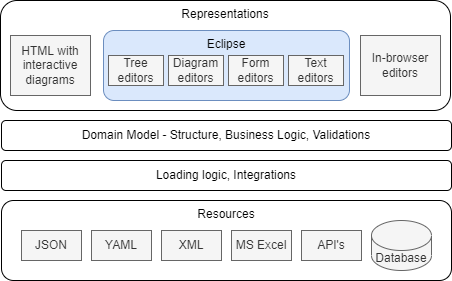

The diagram above was exported from draw.io. Its source (the exported page's mxGraphModel, read from the mxfile embedded in the PNG):
<mxGraphModel dx="1037" dy="688" grid="1" gridSize="10" guides="1" tooltips="1" connect="1" arrows="1" fold="1" page="1" pageScale="1" pageWidth="850" pageHeight="1100" math="0" shadow="0">
  <root>
    <mxCell id="0" />
    <mxCell id="1" parent="0" />
    <mxCell id="ZrW0PsO_NFRTpQKksHxe-10" value="Representations" style="rounded=1;whiteSpace=wrap;html=1;verticalAlign=top;" vertex="1" parent="1">
      <mxGeometry x="110" y="160" width="450" height="110" as="geometry" />
    </mxCell>
    <mxCell id="ZrW0PsO_NFRTpQKksHxe-16" value="Eclipse" style="rounded=1;whiteSpace=wrap;html=1;verticalAlign=top;fillColor=#dae8fc;strokeColor=#6c8ebf;" vertex="1" parent="1">
      <mxGeometry x="213" y="190" width="246" height="70" as="geometry" />
    </mxCell>
    <mxCell id="ZrW0PsO_NFRTpQKksHxe-1" value="Resources" style="rounded=1;whiteSpace=wrap;html=1;verticalAlign=top;" vertex="1" parent="1">
      <mxGeometry x="111" y="360" width="450" height="80" as="geometry" />
    </mxCell>
    <mxCell id="ZrW0PsO_NFRTpQKksHxe-3" value="JSON" style="rounded=0;whiteSpace=wrap;html=1;fillColor=#f5f5f5;fontColor=#333333;strokeColor=#666666;" vertex="1" parent="1">
      <mxGeometry x="131" y="390" width="60" height="30" as="geometry" />
    </mxCell>
    <mxCell id="ZrW0PsO_NFRTpQKksHxe-4" value="YAML" style="rounded=0;whiteSpace=wrap;html=1;fillColor=#f5f5f5;fontColor=#333333;strokeColor=#666666;" vertex="1" parent="1">
      <mxGeometry x="201" y="390" width="60" height="30" as="geometry" />
    </mxCell>
    <mxCell id="ZrW0PsO_NFRTpQKksHxe-5" value="XML" style="rounded=0;whiteSpace=wrap;html=1;fillColor=#f5f5f5;fontColor=#333333;strokeColor=#666666;" vertex="1" parent="1">
      <mxGeometry x="271" y="390" width="60" height="30" as="geometry" />
    </mxCell>
    <mxCell id="ZrW0PsO_NFRTpQKksHxe-6" value="MS Excel" style="rounded=0;whiteSpace=wrap;html=1;fillColor=#f5f5f5;fontColor=#333333;strokeColor=#666666;" vertex="1" parent="1">
      <mxGeometry x="341" y="390" width="60" height="30" as="geometry" />
    </mxCell>
    <mxCell id="ZrW0PsO_NFRTpQKksHxe-7" value="API's" style="rounded=0;whiteSpace=wrap;html=1;fillColor=#f5f5f5;fontColor=#333333;strokeColor=#666666;" vertex="1" parent="1">
      <mxGeometry x="411" y="390" width="60" height="30" as="geometry" />
    </mxCell>
    <mxCell id="ZrW0PsO_NFRTpQKksHxe-8" value="Loading logic, Integrations" style="rounded=1;whiteSpace=wrap;html=1;verticalAlign=middle;" vertex="1" parent="1">
      <mxGeometry x="111" y="320" width="450" height="30" as="geometry" />
    </mxCell>
    <mxCell id="ZrW0PsO_NFRTpQKksHxe-9" value="Domain Model - Structure, Business Logic, Validations" style="rounded=1;whiteSpace=wrap;html=1;verticalAlign=middle;" vertex="1" parent="1">
      <mxGeometry x="111" y="280" width="450" height="30" as="geometry" />
    </mxCell>
    <mxCell id="ZrW0PsO_NFRTpQKksHxe-11" value="HTML with interactive diagrams" style="rounded=0;whiteSpace=wrap;html=1;fillColor=#f5f5f5;fontColor=#333333;strokeColor=#666666;" vertex="1" parent="1">
      <mxGeometry x="120" y="195" width="80" height="60" as="geometry" />
    </mxCell>
    <mxCell id="ZrW0PsO_NFRTpQKksHxe-12" value="Diagram editors" style="rounded=0;whiteSpace=wrap;html=1;fillColor=#f5f5f5;fontColor=#333333;strokeColor=#666666;" vertex="1" parent="1">
      <mxGeometry x="278" y="215" width="55" height="30" as="geometry" />
    </mxCell>
    <mxCell id="ZrW0PsO_NFRTpQKksHxe-13" value="Form editors" style="rounded=0;whiteSpace=wrap;html=1;fillColor=#f5f5f5;fontColor=#333333;strokeColor=#666666;" vertex="1" parent="1">
      <mxGeometry x="338" y="215" width="55" height="30" as="geometry" />
    </mxCell>
    <mxCell id="ZrW0PsO_NFRTpQKksHxe-14" value="Tree editors" style="rounded=0;whiteSpace=wrap;html=1;fillColor=#f5f5f5;fontColor=#333333;strokeColor=#666666;" vertex="1" parent="1">
      <mxGeometry x="218" y="215" width="55" height="30" as="geometry" />
    </mxCell>
    <mxCell id="ZrW0PsO_NFRTpQKksHxe-15" value="In-browser editors" style="rounded=0;whiteSpace=wrap;html=1;fillColor=#f5f5f5;fontColor=#333333;strokeColor=#666666;" vertex="1" parent="1">
      <mxGeometry x="470" y="195" width="80" height="60" as="geometry" />
    </mxCell>
    <mxCell id="ZrW0PsO_NFRTpQKksHxe-17" value="Text editors" style="rounded=0;whiteSpace=wrap;html=1;fillColor=#f5f5f5;fontColor=#333333;strokeColor=#666666;" vertex="1" parent="1">
      <mxGeometry x="398" y="215" width="55" height="30" as="geometry" />
    </mxCell>
    <mxCell id="ZrW0PsO_NFRTpQKksHxe-21" value="Database" style="shape=cylinder3;whiteSpace=wrap;html=1;boundedLbl=1;backgroundOutline=1;size=15;fillColor=#f5f5f5;fontColor=#333333;strokeColor=#666666;" vertex="1" parent="1">
      <mxGeometry x="481" y="380" width="60" height="50" as="geometry" />
    </mxCell>
  </root>
</mxGraphModel>